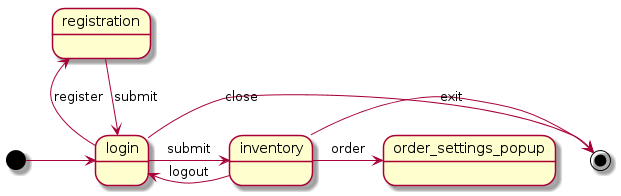

The diagram above was rendered by PlantUML. Its source (embedded in the PNG):
@startuml
[*] -> login
login -> [*] : close
login -> inventory : submit
'inventory screen is a graphical representation of inventory information
login -up-> registration : register
'registration screen allows new users to be added to the system
registration --> login : submit
inventory -> login : logout
inventory -> order_settings_popup : order
inventory -> [*] : exit
@enduml